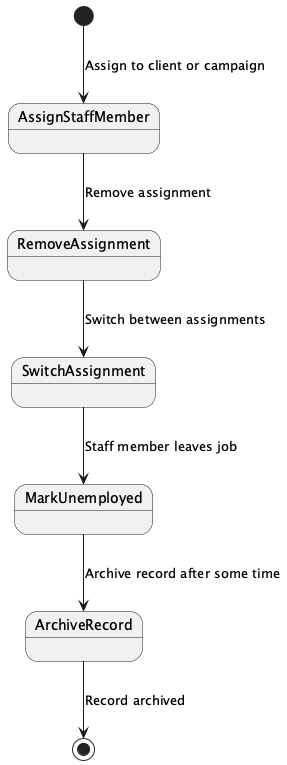

The diagram above was rendered by PlantUML. Its source (embedded in the PNG):
@startuml
[*] --> AssignStaffMember: Assign to client or campaign
AssignStaffMember --> RemoveAssignment: Remove assignment
RemoveAssignment --> SwitchAssignment: Switch between assignments
SwitchAssignment --> MarkUnemployed: Staff member leaves job
MarkUnemployed --> ArchiveRecord: Archive record after some time
ArchiveRecord --> [*]: Record archived
@enduml